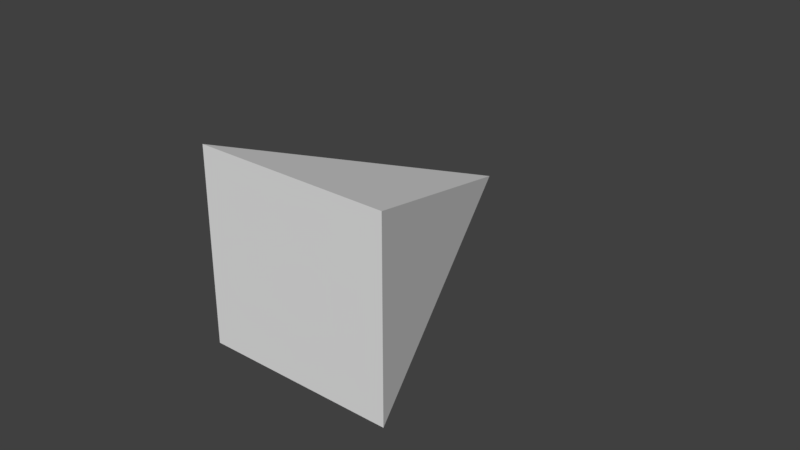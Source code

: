# Source: VisionArea.blend  (saved by Blender 2.79.0; exported with 4.5.12 LTS)
import bpy
from mathutils import Matrix  # noqa: F401  (used for matrix-valued properties, if any)

bpy.ops.wm.read_factory_settings(use_empty=True)
scene = bpy.context.scene
scene.name = 'Scene'

# ---- collections
col_collection_1 = bpy.data.collections.new('Collection 1'); scene.collection.children.link(col_collection_1)

# ---- world
world_world = bpy.data.worlds.new('World'); scene.world = world_world
world_world.color = (0.05088, 0.05088, 0.05088)
world_world.use_sun_shadow = False
world_world.sun_shadow_jitter_overblur = 0.0
world_world.cycles.sampling_method = 'MANUAL'

# ---- meshes
me_cone = bpy.data.meshes.new('Cone')
me_cone.from_pydata([(0.0, 1.0, -1.0), (1.0, -4.371e-08, -1.0), (-8.742e-08, -1.0, -1.0), (-1.0, 1.192e-08, -1.0), (0.0, 0.0, 1.0)], [], [(0, 4, 1), (1, 4, 2), (2, 4, 3), (3, 4, 0), (0, 1, 2, 3)])
me_cone.use_remesh_preserve_volume = False
me_cone.use_remesh_preserve_attributes = False
me_cone.use_mirror_vertex_groups = False
me_cone.update()

# ---- objects
ob_cone = bpy.data.objects.new('Cone', me_cone)

# ---- transforms, parenting, visibility, modifiers, constraints
ob_cone.location = (0.04315, 0.03087, -0.05421)
ob_cone.rotation_euler = (-1.571, 0.7854, 0.0)
ob_cone.lineart.crease_threshold = 0.0

# ---- collection membership
col_collection_1.objects.link(ob_cone)

# ---- scene / render settings (as saved in the file)
scene.frame_start = 1; scene.frame_end = 250; scene.frame_set(1)
scene.render.engine = 'BLENDER_EEVEE_NEXT'
scene.render.resolution_percentage = 50
scene.render.dither_intensity = 0.0
scene.cycles.use_denoising = False
scene.cycles.samples = 128
scene.cycles.sampling_pattern = 'TABULATED_SOBOL'
scene.cycles.use_adaptive_sampling = False
scene.cycles.use_light_tree = False
scene.cycles.blur_glossy = 0.0
scene.cycles.sample_clamp_indirect = 0.0
scene.view_settings.view_transform = 'Standard'
bpy.context.view_layer.update()

# ---- added for rendering (the .blend has no active camera and no usable light): camera, sun
cam_auto = bpy.data.cameras.new('AutoCamera')
cam_auto.lens = 50.0
cam_auto.sensor_width = 36.0
cam_auto.clip_end = 1000.0
ob_auto_camera = bpy.data.objects.new('AutoCamera', cam_auto)
scene.collection.objects.link(ob_auto_camera)
ob_auto_camera.location = (4.18088, -4.9344, 3.25597)
ob_auto_camera.rotation_euler = (1.09748, -7.21219e-08, 0.694738)
scene.camera = ob_auto_camera
light_auto_sun = bpy.data.lights.new('AutoSun', 'SUN')
light_auto_sun.energy = 3.0
light_auto_sun.angle = 0.0523599
ob_auto_sun = bpy.data.objects.new('AutoSun', light_auto_sun)
scene.collection.objects.link(ob_auto_sun)
ob_auto_sun.rotation_euler = (0.872665, 0.174533, 0.523599)
bpy.context.view_layer.update()

